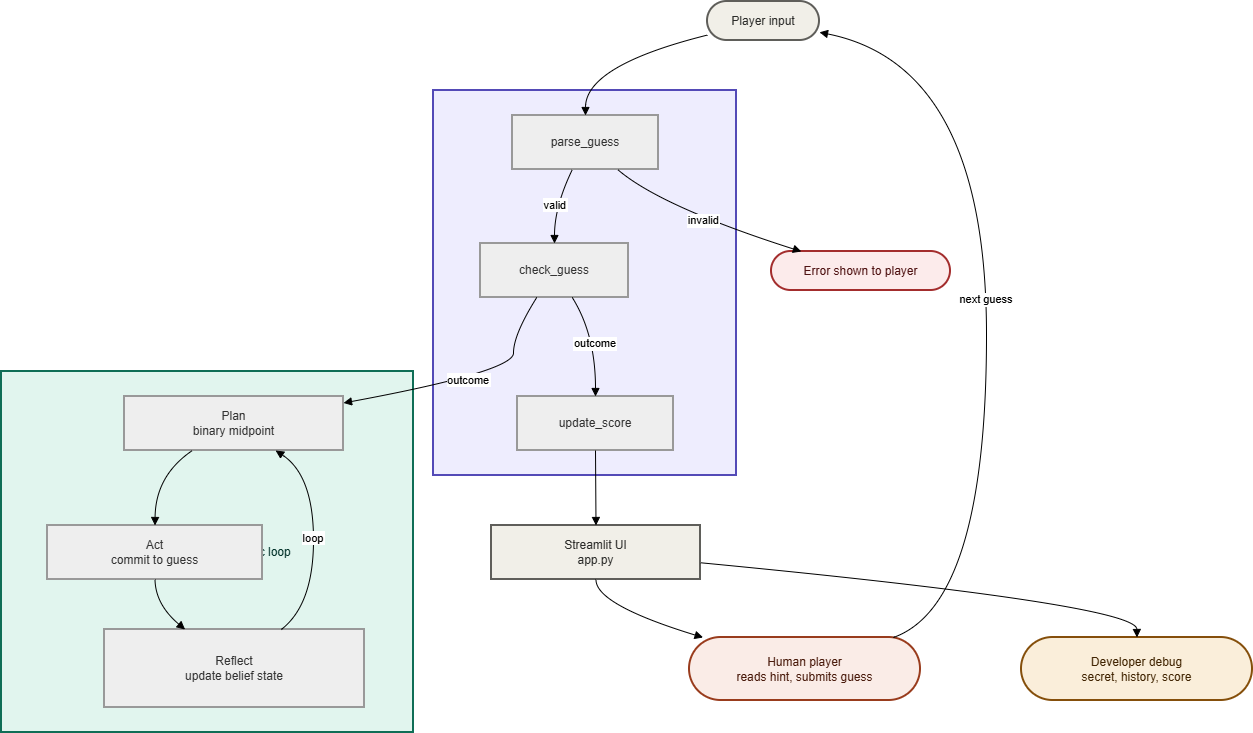

The diagram above was exported from draw.io. Its source (the exported page's mxGraphModel, read from the mxfile embedded in the PNG):
<mxGraphModel dx="1037" dy="604" grid="1" gridSize="10" guides="1" tooltips="1" connect="1" arrows="1" fold="1" page="1" pageScale="1" pageWidth="850" pageHeight="1100" math="0" shadow="0">
  <root>
    <mxCell id="0" />
    <mxCell id="1" parent="0" />
    <mxCell id="dlAtbnr7Z2M3htleQP2T-1" parent="1" style="whiteSpace=wrap;strokeWidth=2;fillColor=#E1F5EE;strokeColor=#0F6E56;fontColor=#04342C;" value="AgentOpponent — agentic loop" vertex="1">
      <mxGeometry height="361" width="412" x="20" y="1000" as="geometry" />
    </mxCell>
    <mxCell id="dlAtbnr7Z2M3htleQP2T-2" parent="1" style="whiteSpace=wrap;strokeWidth=2;fillColor=#EEEDFE;strokeColor=#534AB7;fontColor=#26215C;" value="logic_utils.py" vertex="1">
      <mxGeometry height="385" width="303" x="452" y="719" as="geometry" />
    </mxCell>
    <mxCell id="dlAtbnr7Z2M3htleQP2T-3" parent="1" style="rounded=1;whiteSpace=wrap;arcSize=50;strokeWidth=2;fillColor=#F1EFE8;strokeColor=#5F5E5A;fontColor=#2C2C2A;" value="Player input" vertex="1">
      <mxGeometry height="39" width="112" x="726" y="630" as="geometry" />
    </mxCell>
    <mxCell id="dlAtbnr7Z2M3htleQP2T-4" parent="1" style="whiteSpace=wrap;strokeWidth=2;fillColor=light-dark(#eeeeee,#1f2020);strokeColor=light-dark(#999999,#cccccc);fontColor=light-dark(#333333,#cccccc);" value="parse_guess" vertex="1">
      <mxGeometry height="54" width="146" x="531" y="744" as="geometry" />
    </mxCell>
    <mxCell id="dlAtbnr7Z2M3htleQP2T-5" parent="1" style="rounded=1;whiteSpace=wrap;arcSize=50;strokeWidth=2;fillColor=#FCEBEB;strokeColor=#A32D2D;fontColor=#501313;" value="Error shown to player" vertex="1">
      <mxGeometry height="39" width="179" x="790" y="880" as="geometry" />
    </mxCell>
    <mxCell id="dlAtbnr7Z2M3htleQP2T-6" parent="1" style="whiteSpace=wrap;strokeWidth=2;fillColor=light-dark(#eeeeee,#1f2020);strokeColor=light-dark(#999999,#cccccc);fontColor=light-dark(#333333,#cccccc);" value="check_guess" vertex="1">
      <mxGeometry height="54" width="148" x="499" y="872" as="geometry" />
    </mxCell>
    <mxCell id="dlAtbnr7Z2M3htleQP2T-7" parent="1" style="whiteSpace=wrap;strokeWidth=2;fillColor=light-dark(#eeeeee,#1f2020);strokeColor=light-dark(#999999,#cccccc);fontColor=light-dark(#333333,#cccccc);" value="update_score" vertex="1">
      <mxGeometry height="54" width="156" x="536" y="1025" as="geometry" />
    </mxCell>
    <mxCell id="dlAtbnr7Z2M3htleQP2T-8" parent="1" style="whiteSpace=wrap;strokeWidth=2;fillColor=light-dark(#eeeeee,#1f2020);strokeColor=light-dark(#999999,#cccccc);fontColor=light-dark(#333333,#cccccc);" value="Plan&#10;binary midpoint" vertex="1">
      <mxGeometry height="54" width="219" x="143" y="1025" as="geometry" />
    </mxCell>
    <mxCell id="dlAtbnr7Z2M3htleQP2T-9" parent="1" style="whiteSpace=wrap;strokeWidth=2;fillColor=light-dark(#eeeeee,#1f2020);strokeColor=light-dark(#999999,#cccccc);fontColor=light-dark(#333333,#cccccc);" value="Act&#10;commit to guess" vertex="1">
      <mxGeometry height="54" width="215" x="66" y="1154" as="geometry" />
    </mxCell>
    <mxCell id="dlAtbnr7Z2M3htleQP2T-10" parent="1" style="whiteSpace=wrap;strokeWidth=2;fillColor=light-dark(#eeeeee,#1f2020);strokeColor=light-dark(#999999,#cccccc);fontColor=light-dark(#333333,#cccccc);" value="Reflect&#10;update belief state" vertex="1">
      <mxGeometry height="78" width="260" x="123" y="1258" as="geometry" />
    </mxCell>
    <mxCell id="dlAtbnr7Z2M3htleQP2T-11" parent="1" style="whiteSpace=wrap;strokeWidth=2;fillColor=#F1EFE8;strokeColor=#5F5E5A;fontColor=#2C2C2A;" value="Streamlit UI&#10;app.py" vertex="1">
      <mxGeometry height="54" width="209" x="510" y="1154" as="geometry" />
    </mxCell>
    <mxCell id="dlAtbnr7Z2M3htleQP2T-12" parent="1" style="rounded=1;whiteSpace=wrap;arcSize=50;strokeWidth=2;fillColor=#FAECE7;strokeColor=#993C1D;fontColor=#4A1B0C;" value="Human player&#10;reads hint, submits guess" vertex="1">
      <mxGeometry height="63" width="231" x="708" y="1266" as="geometry" />
    </mxCell>
    <mxCell id="dlAtbnr7Z2M3htleQP2T-13" parent="1" style="rounded=1;whiteSpace=wrap;arcSize=50;strokeWidth=2;fillColor=#FAEEDA;strokeColor=#854F0B;fontColor=#412402;" value="Developer debug&#10;secret, history, score" vertex="1">
      <mxGeometry height="63" width="231" x="1040" y="1266" as="geometry" />
    </mxCell>
    <mxCell id="dlAtbnr7Z2M3htleQP2T-14" edge="1" parent="1" source="dlAtbnr7Z2M3htleQP2T-3" style="curved=1;startArrow=none;endArrow=block;exitX=0;exitY=0.86;entryX=0.5;entryY=0;rounded=0;" target="dlAtbnr7Z2M3htleQP2T-4" value="">
      <mxGeometry relative="1" as="geometry">
        <Array as="points">
          <mxPoint x="604" y="694" />
        </Array>
      </mxGeometry>
    </mxCell>
    <mxCell id="dlAtbnr7Z2M3htleQP2T-15" edge="1" parent="1" source="dlAtbnr7Z2M3htleQP2T-4" style="curved=1;startArrow=none;endArrow=block;exitX=0.72;exitY=1;entryX=0.16;entryY=-0.01;rounded=0;" target="dlAtbnr7Z2M3htleQP2T-5" value="invalid">
      <mxGeometry relative="1" as="geometry">
        <Array as="points">
          <mxPoint x="679" y="835" />
        </Array>
      </mxGeometry>
    </mxCell>
    <mxCell id="dlAtbnr7Z2M3htleQP2T-16" edge="1" parent="1" source="dlAtbnr7Z2M3htleQP2T-4" style="curved=1;startArrow=none;endArrow=block;exitX=0.41;exitY=1;entryX=0.5;entryY=0;rounded=0;" target="dlAtbnr7Z2M3htleQP2T-6" value="valid">
      <mxGeometry relative="1" as="geometry">
        <Array as="points">
          <mxPoint x="573" y="835" />
        </Array>
      </mxGeometry>
    </mxCell>
    <mxCell id="dlAtbnr7Z2M3htleQP2T-17" edge="1" parent="1" source="dlAtbnr7Z2M3htleQP2T-6" style="curved=1;startArrow=none;endArrow=block;exitX=0.62;exitY=1;entryX=0.5;entryY=0;rounded=0;" target="dlAtbnr7Z2M3htleQP2T-7" value="outcome">
      <mxGeometry relative="1" as="geometry">
        <Array as="points">
          <mxPoint x="614" y="963" />
        </Array>
      </mxGeometry>
    </mxCell>
    <mxCell id="dlAtbnr7Z2M3htleQP2T-18" edge="1" parent="1" source="dlAtbnr7Z2M3htleQP2T-6" style="curved=1;startArrow=none;endArrow=block;exitX=0.38;exitY=1;entryX=1;entryY=0.12;rounded=0;" target="dlAtbnr7Z2M3htleQP2T-8" value="outcome">
      <mxGeometry relative="1" as="geometry">
        <Array as="points">
          <mxPoint x="532" y="963" />
          <mxPoint x="532" y="1000" />
        </Array>
      </mxGeometry>
    </mxCell>
    <mxCell id="dlAtbnr7Z2M3htleQP2T-19" edge="1" parent="1" source="dlAtbnr7Z2M3htleQP2T-8" style="curved=1;startArrow=none;endArrow=block;exitX=0.31;exitY=1;entryX=0.5;entryY=0;rounded=0;" target="dlAtbnr7Z2M3htleQP2T-9" value="">
      <mxGeometry relative="1" as="geometry">
        <Array as="points">
          <mxPoint x="174" y="1104" />
        </Array>
      </mxGeometry>
    </mxCell>
    <mxCell id="dlAtbnr7Z2M3htleQP2T-20" edge="1" parent="1" source="dlAtbnr7Z2M3htleQP2T-9" style="curved=1;startArrow=none;endArrow=block;exitX=0.5;exitY=1;entryX=0.31;entryY=0;rounded=0;" target="dlAtbnr7Z2M3htleQP2T-10" value="">
      <mxGeometry relative="1" as="geometry">
        <Array as="points">
          <mxPoint x="174" y="1233" />
        </Array>
      </mxGeometry>
    </mxCell>
    <mxCell id="dlAtbnr7Z2M3htleQP2T-21" edge="1" parent="1" source="dlAtbnr7Z2M3htleQP2T-10" style="curved=1;startArrow=none;endArrow=block;exitX=0.68;exitY=0;entryX=0.69;entryY=1;rounded=0;" target="dlAtbnr7Z2M3htleQP2T-8" value="loop">
      <mxGeometry relative="1" as="geometry">
        <Array as="points">
          <mxPoint x="332" y="1233" />
          <mxPoint x="332" y="1104" />
        </Array>
      </mxGeometry>
    </mxCell>
    <mxCell id="dlAtbnr7Z2M3htleQP2T-22" edge="1" parent="1" source="dlAtbnr7Z2M3htleQP2T-7" style="curved=1;startArrow=none;endArrow=block;exitX=0.5;exitY=1;entryX=0.5;entryY=0;rounded=0;" target="dlAtbnr7Z2M3htleQP2T-11" value="">
      <mxGeometry relative="1" as="geometry">
        <Array as="points" />
      </mxGeometry>
    </mxCell>
    <mxCell id="dlAtbnr7Z2M3htleQP2T-23" edge="1" parent="1" source="dlAtbnr7Z2M3htleQP2T-11" style="curved=1;startArrow=none;endArrow=block;exitX=0.5;exitY=1;entryX=0.05;entryY=-0.01;rounded=0;" target="dlAtbnr7Z2M3htleQP2T-12" value="">
      <mxGeometry relative="1" as="geometry">
        <Array as="points">
          <mxPoint x="614" y="1233" />
        </Array>
      </mxGeometry>
    </mxCell>
    <mxCell id="dlAtbnr7Z2M3htleQP2T-24" edge="1" parent="1" source="dlAtbnr7Z2M3htleQP2T-11" style="curved=1;startArrow=none;endArrow=block;exitX=1;exitY=0.69;entryX=0.5;entryY=-0.01;rounded=0;" target="dlAtbnr7Z2M3htleQP2T-13" value="">
      <mxGeometry relative="1" as="geometry">
        <Array as="points">
          <mxPoint x="1155" y="1233" />
        </Array>
      </mxGeometry>
    </mxCell>
    <mxCell id="dlAtbnr7Z2M3htleQP2T-25" edge="1" parent="1" source="dlAtbnr7Z2M3htleQP2T-12" style="curved=1;startArrow=none;endArrow=block;exitX=0.89;exitY=-0.01;entryX=1;entryY=0.79;rounded=0;" target="dlAtbnr7Z2M3htleQP2T-3" value="next guess">
      <mxGeometry relative="1" as="geometry">
        <Array as="points">
          <mxPoint x="1005" y="1233" />
          <mxPoint x="1005" y="694" />
        </Array>
      </mxGeometry>
    </mxCell>
  </root>
</mxGraphModel>